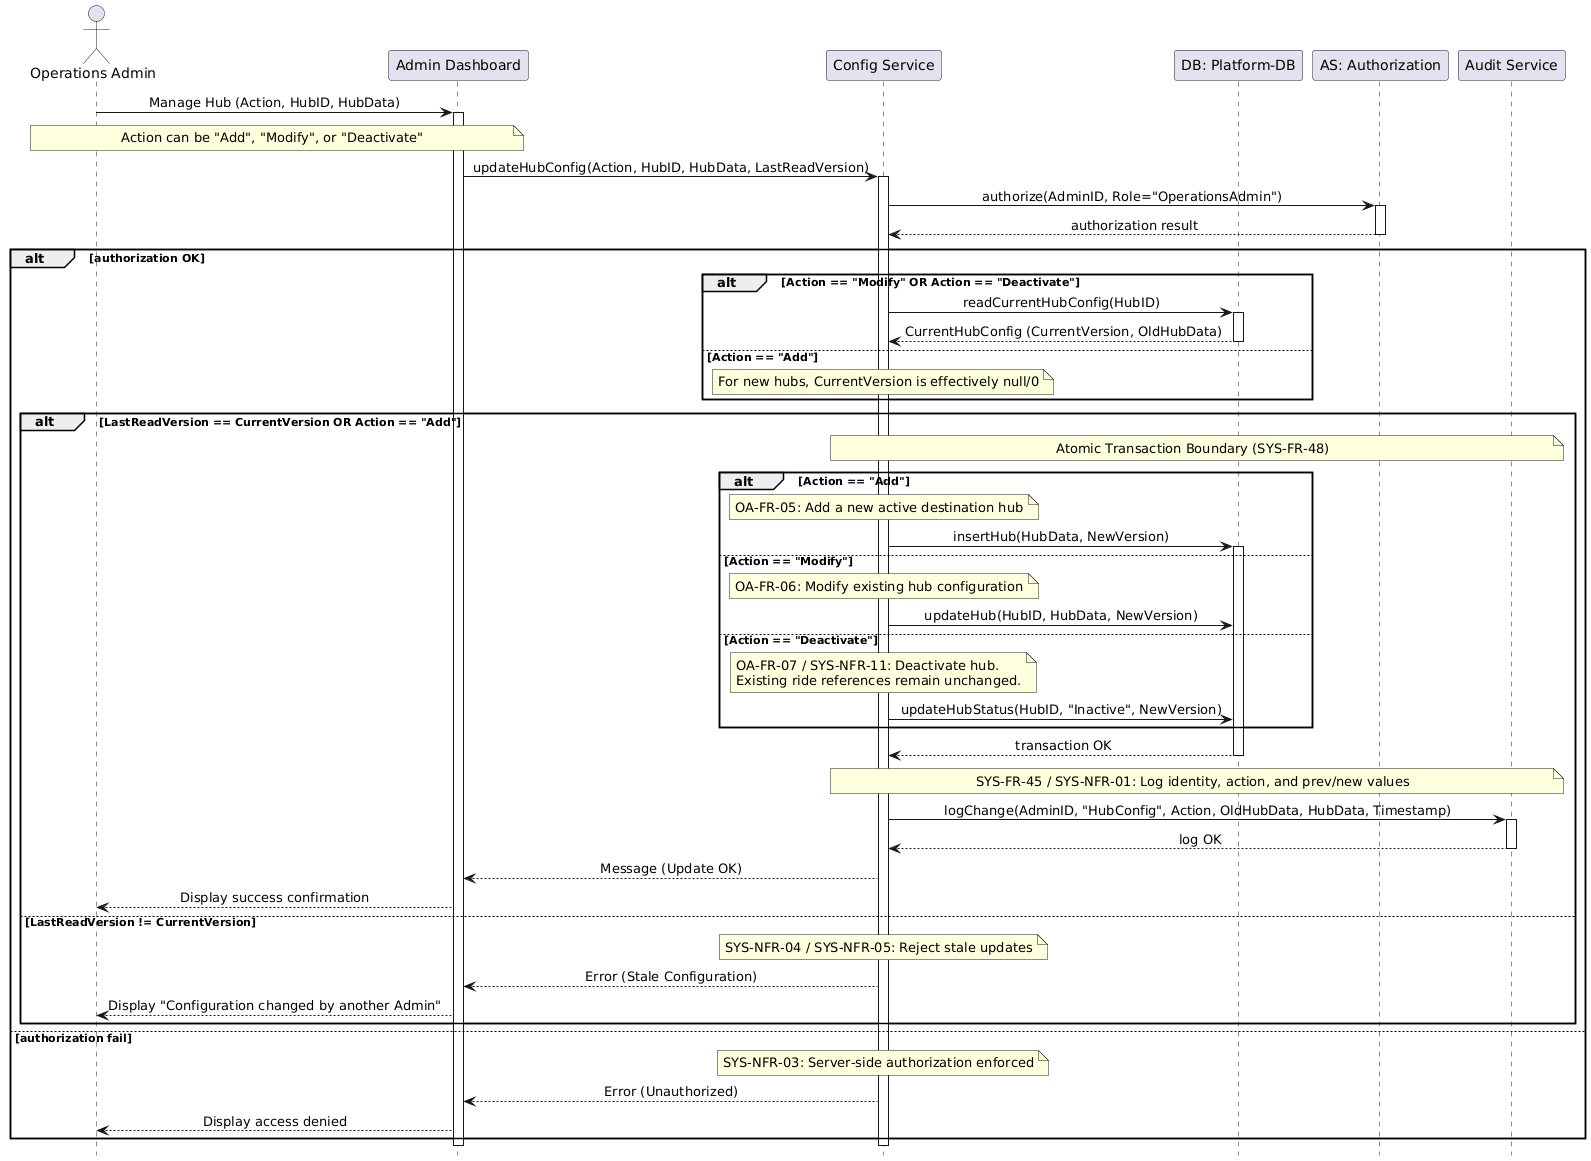

The diagram above was rendered by PlantUML. Its source (embedded in the PNG):
@startuml
hide footbox
skinparam sequenceMessageAlign center

actor "Operations Admin" as Admin
participant "Admin Dashboard" as UI
participant "Config Service" as Backend
participant "DB: Platform-DB" as DB
participant "AS: Authorization" as Auth
participant "Audit Service" as Audit

Admin -> UI: Manage Hub (Action, HubID, HubData)
activate UI
note over Admin, UI: Action can be "Add", "Modify", or "Deactivate"
UI -> Backend: updateHubConfig(Action, HubID, HubData, LastReadVersion)
activate Backend

Backend -> Auth: authorize(AdminID, Role="OperationsAdmin")
activate Auth
Auth --> Backend: authorization result
deactivate Auth

alt authorization OK
    
    alt Action == "Modify" OR Action == "Deactivate"
        Backend -> DB: readCurrentHubConfig(HubID)
        activate DB
        DB --> Backend: CurrentHubConfig (CurrentVersion, OldHubData)
        deactivate DB
    else Action == "Add"
        note over Backend: For new hubs, CurrentVersion is effectively null/0
    end

    alt LastReadVersion == CurrentVersion OR Action == "Add"
        note over Backend, Audit: Atomic Transaction Boundary (SYS-FR-48)
        
        alt Action == "Add"
            note over Backend: OA-FR-05: Add a new active destination hub
            Backend -> DB: insertHub(HubData, NewVersion)
            activate DB
        else Action == "Modify"
            note over Backend: OA-FR-06: Modify existing hub configuration
            Backend -> DB: updateHub(HubID, HubData, NewVersion)
        else Action == "Deactivate"
            note over Backend: OA-FR-07 / SYS-NFR-11: Deactivate hub.\nExisting ride references remain unchanged.
            Backend -> DB: updateHubStatus(HubID, "Inactive", NewVersion)
        end
        
        DB --> Backend: transaction OK
        deactivate DB
        
        note over Backend, Audit: SYS-FR-45 / SYS-NFR-01: Log identity, action, and prev/new values
        Backend -> Audit: logChange(AdminID, "HubConfig", Action, OldHubData, HubData, Timestamp)
        activate Audit
        Audit --> Backend: log OK
        deactivate Audit
        
        Backend --> UI: Message (Update OK)
        UI --> Admin: Display success confirmation
        
    else LastReadVersion != CurrentVersion
        note over Backend: SYS-NFR-04 / SYS-NFR-05: Reject stale updates
        Backend --> UI: Error (Stale Configuration)
        UI --> Admin: Display "Configuration changed by another Admin"
    end

else authorization fail
    note over Backend: SYS-NFR-03: Server-side authorization enforced
    Backend --> UI: Error (Unauthorized)
    UI --> Admin: Display access denied
end

deactivate Backend
deactivate UI
@enduml